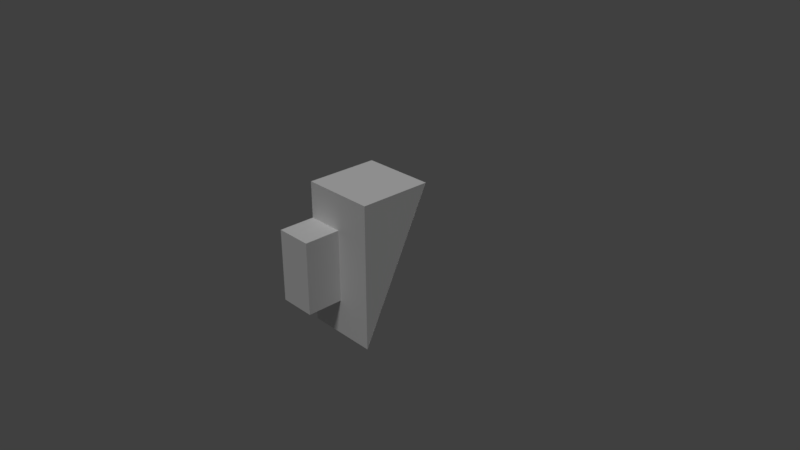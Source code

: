 # Source: b4p1_harder.blend  (saved by Blender 2.78.0; exported with 4.5.12 LTS)
import bpy
from mathutils import Matrix  # noqa: F401  (used for matrix-valued properties, if any)

bpy.ops.wm.read_factory_settings(use_empty=True)
scene = bpy.context.scene
scene.name = 'Scene'

# ---- collections
col_collection_1 = bpy.data.collections.new('Collection 1'); scene.collection.children.link(col_collection_1)

# ---- materials (node trees are filled in below, after node groups)
mat_black = bpy.data.materials.new('black')
mat_black.alpha_threshold = 0.0
mat_black.use_transparent_shadow = False
mat_black.diffuse_color = (1.0, 1.0, 1.0, 1.0)
mat_black.roughness = 0.5
mat_black.line_color = (0.0, 0.0, 0.0, 1.0)
mat_gray = bpy.data.materials.new('gray')
mat_gray.alpha_threshold = 0.0
mat_gray.use_transparent_shadow = False
mat_gray.roughness = 0.5
mat_purple = bpy.data.materials.new('purple')
mat_purple.alpha_threshold = 0.0
mat_purple.use_transparent_shadow = False
mat_purple.roughness = 0.5

# ---- material node trees

# ---- world
world_world = bpy.data.worlds.new('World'); scene.world = world_world
world_world.color = (0.05088, 0.05088, 0.05088)
world_world.use_sun_shadow = False
world_world.sun_shadow_jitter_overblur = 0.0
world_world.cycles.sampling_method = 'MANUAL'

# ---- cameras
cam_camera = bpy.data.cameras.new('Camera')
cam_camera.clip_end = 100.0
cam_camera.lens = 35.0
cam_camera.sensor_width = 32.0
cam_camera.sensor_height = 18.0
cam_camera.ortho_scale = 7.314
cam_camera.dof.focus_distance = 0.0
cam_camera.dof.aperture_fstop = 128.0

# ---- lights
light_lamp = bpy.data.lights.new('Lamp', 'SUN')
light_lamp.transmission_factor = 0.0
light_lamp.cutoff_distance = 30.0
light_lamp.angle = 0.1993
light_lamp.energy = 1.0
light_lamp.shadow_buffer_clip_start = 1.001
light_lamp.shadow_soft_size = 0.1
light_lamp.shadow_cascade_max_distance = 1000.0

# ---- meshes
me_cube_024 = bpy.data.meshes.new('Cube.024')
me_cube_024.from_pydata([(1.509, -1.0, -1.0), (1.509, -1.0, 1.0), (1.509, -0.5, 1.0), (1.509, -0.9999, -0.5), (1.509, -0.9999, 0.5), (1.509, -1.25, -0.5), (1.509, -1.25, 0.5)], [], [(1, 2, 0), (6, 4, 3, 5)])
me_cube_024.materials.append(mat_black)
me_cube_024.use_remesh_preserve_volume = False
me_cube_024.use_remesh_preserve_attributes = False
me_cube_024.use_mirror_vertex_groups = False
me_cube_024.update()
me_cube_022 = bpy.data.meshes.new('Cube.022')
me_cube_022.from_pydata([(2.514, -0.9981, -1.0), (2.514, -0.4981, 1.0), (1.514, -0.9981, -1.0), (1.514, -0.4981, 1.0)], [], [(3, 1, 0, 2)])
me_cube_022.materials.append(mat_black)
me_cube_022.use_remesh_preserve_volume = False
me_cube_022.use_remesh_preserve_attributes = False
me_cube_022.use_mirror_vertex_groups = False
me_cube_022.update()
me_cube_002 = bpy.data.meshes.new('Cube.002')
me_cube_002.from_pydata([(2.014, -1.25, -0.5), (2.014, -1.25, 0.5), (2.014, -0.9999, -0.5), (2.014, -0.9999, 0.5), (2.514, -1.0, -1.0), (2.514, -1.0, 1.0), (2.514, -0.5, 1.0), (1.514, -1.0, -1.0), (1.514, -1.0, 1.0), (1.514, -0.5, 1.0), (1.514, -0.9999, -0.5), (1.514, -0.9999, 0.5), (1.514, -1.25, -0.5), (1.514, -1.25, 0.5)], [], [(10, 11, 3, 2), (2, 3, 1, 0), (10, 2, 0, 12), (4, 5, 8, 7), (6, 9, 8, 5), (3, 11, 13, 1), (0, 1, 13, 12), (8, 9, 7), (13, 11, 10, 12), (5, 4, 6), (9, 6, 4, 7)])
me_cube_002.polygons.foreach_set('material_index', [0, 0, 0, 1, 1, 0, 0, 1, 0, 1, 1])
me_cube_002.materials.append(mat_gray)
me_cube_002.materials.append(mat_purple)
me_cube_002.use_remesh_preserve_volume = False
me_cube_002.use_remesh_preserve_attributes = False
me_cube_002.use_mirror_vertex_groups = False
me_cube_002.update()

# ---- objects
ob_b3p1_b3p2_a1 = bpy.data.objects.new('b3p1_b3p2_a1', me_cube_024)
ob_b3p1_b3p3_a1 = bpy.data.objects.new('b3p1_b3p3_a1', me_cube_022)
ob_b3p1 = bpy.data.objects.new('b3p1', me_cube_002)
ob_lamp = bpy.data.objects.new('Lamp', light_lamp)
ob_camera = bpy.data.objects.new('Camera', cam_camera)

# ---- transforms, parenting, visibility, modifiers, constraints
ob_b3p1_b3p2_a1.location = (-2.021, 1.511, 0.0)
ob_b3p1_b3p2_a1.scale = (1.0, 2.0, 1.0)
ob_b3p1_b3p2_a1.lock_rotations_4d = False
ob_b3p1_b3p2_a1.empty_display_type = 'ARROWS'
ob_b3p1_b3p2_a1.lineart.crease_threshold = 0.0
ob_b3p1_b3p3_a1.location = (-2.021, 1.511, 0.0)
ob_b3p1_b3p3_a1.scale = (1.0, 2.0, 1.0)
ob_b3p1_b3p3_a1.lock_rotations_4d = False
ob_b3p1_b3p3_a1.empty_display_type = 'ARROWS'
ob_b3p1_b3p3_a1.lineart.crease_threshold = 0.0
ob_b3p1.location = (-2.021, 1.511, 0.0)
ob_b3p1.scale = (1.0, 2.0, 1.0)
ob_b3p1.lock_rotations_4d = False
ob_b3p1.empty_display_type = 'ARROWS'
ob_b3p1.lineart.crease_threshold = 0.0
ob_lamp.location = (0.4699, -5.62, 5.904)
ob_lamp.rotation_euler = (0.03527, -0.4475, 2.019)
ob_lamp.lock_rotations_4d = False
ob_lamp.empty_display_type = 'ARROWS'
ob_lamp.color = (0.0, 0.0, 0.0, 0.0)
ob_lamp.lineart.crease_threshold = 0.0
ob_camera.location = (7.481, -6.508, 5.344)
ob_camera.rotation_euler = (1.109, 0.0, 0.8149)
ob_camera.lock_rotations_4d = False
ob_camera.empty_display_type = 'ARROWS'
ob_camera.color = (0.0, 0.0, 0.0, 0.0)
ob_camera.display_type = 'WIRE'
ob_camera.lineart.crease_threshold = 0.0

# ---- collection membership
col_collection_1.objects.link(ob_b3p1_b3p2_a1)
col_collection_1.objects.link(ob_b3p1_b3p3_a1)
col_collection_1.objects.link(ob_b3p1)
col_collection_1.objects.link(ob_lamp)
col_collection_1.objects.link(ob_camera)

# ---- scene / render settings (as saved in the file)
scene.camera = ob_camera
scene.frame_start = 1; scene.frame_end = 250; scene.frame_set(1)
scene.render.engine = 'BLENDER_EEVEE_NEXT'
scene.render.resolution_percentage = 50
scene.render.dither_intensity = 0.0
scene.cycles.use_denoising = False
scene.cycles.samples = 128
scene.cycles.sampling_pattern = 'TABULATED_SOBOL'
scene.cycles.light_sampling_threshold = 0.0
scene.cycles.use_adaptive_sampling = False
scene.cycles.use_light_tree = False
scene.cycles.blur_glossy = 0.0
scene.cycles.sample_clamp_indirect = 0.0
scene.view_settings.view_transform = 'Standard'
bpy.context.view_layer.update()
